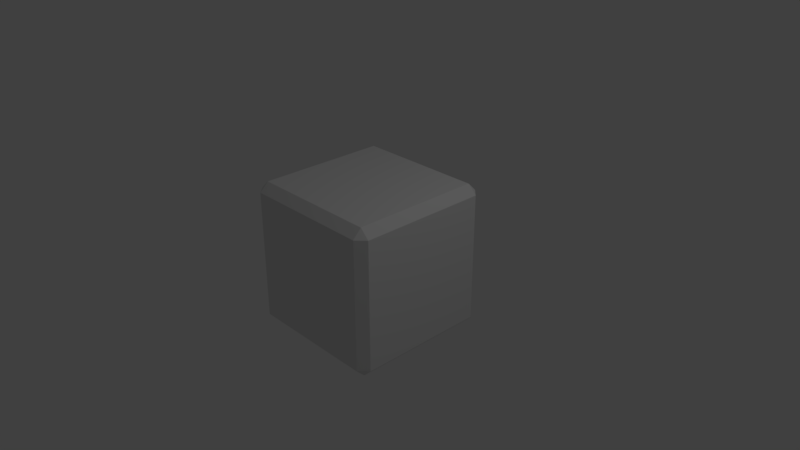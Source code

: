 # Source: TruncatedCube.blend  (saved by Blender 2.78.0; exported with 4.5.12 LTS)
import bpy
from mathutils import Matrix  # noqa: F401  (used for matrix-valued properties, if any)

bpy.ops.wm.read_factory_settings(use_empty=True)
scene = bpy.context.scene
scene.name = 'Scene'

# ---- collections
col_collection_1 = bpy.data.collections.new('Collection 1'); scene.collection.children.link(col_collection_1)

# ---- materials (node trees are filled in below, after node groups)
mat_material = bpy.data.materials.new('Material')
mat_material.alpha_threshold = 0.0
mat_material.use_transparent_shadow = False
mat_material.roughness = 0.5
mat_material.line_color = (0.0, 0.0, 0.0, 1.0)

# ---- material node trees

# ---- world
world_world = bpy.data.worlds.new('World'); scene.world = world_world
world_world.color = (0.05088, 0.05088, 0.05088)
world_world.use_sun_shadow = False
world_world.sun_shadow_jitter_overblur = 0.0
world_world.cycles.sampling_method = 'MANUAL'

# ---- cameras
cam_camera = bpy.data.cameras.new('Camera')
cam_camera.clip_end = 100.0
cam_camera.lens = 35.0
cam_camera.sensor_width = 32.0
cam_camera.sensor_height = 18.0
cam_camera.ortho_scale = 7.314
cam_camera.dof.focus_distance = 0.0
cam_camera.dof.aperture_fstop = 128.0

# ---- lights
light_lamp = bpy.data.lights.new('Lamp', 'POINT')
light_lamp.transmission_factor = 0.0
light_lamp.cutoff_distance = 30.0
light_lamp.energy = 100.0
light_lamp.shadow_buffer_clip_start = 1.001
light_lamp.shadow_soft_size = 0.1
light_lamp.shadow_maximum_resolution = 0.006
light_lamp.use_absolute_resolution = True

# ---- meshes
me_cube = bpy.data.meshes.new('Cube')
me_cube.from_pydata([(1.0, 1.0, -1.0), (1.0, -1.0, -1.0), (-1.0, -1.0, -1.0), (-1.0, 1.0, -1.0), (1.0, 1.0, 1.0), (1.0, -1.0, 1.0), (-1.0, -1.0, 1.0), (-1.0, 1.0, 1.0)], [], [(0, 3, 2, 1), (1, 2, 6, 5), (5, 4, 0, 1), (4, 5, 6, 7), (3, 7, 6, 2), (4, 7, 3, 0)])
me_cube.polygons.foreach_set('use_smooth', [True] * 6)
me_cube.materials.append(mat_material)
me_cube.use_remesh_preserve_volume = False
me_cube.use_remesh_preserve_attributes = False
me_cube.use_mirror_vertex_groups = False
me_cube.update()

# ---- objects
ob_truncatedcube = bpy.data.objects.new('TruncatedCube', me_cube)
ob_lamp = bpy.data.objects.new('Lamp', light_lamp)
ob_camera = bpy.data.objects.new('Camera', cam_camera)

# ---- transforms, parenting, visibility, modifiers, constraints
ob_truncatedcube.location = (0.0, 0.0, 0.0)
ob_truncatedcube.lock_rotations_4d = False
ob_truncatedcube.empty_display_type = 'ARROWS'
ob_truncatedcube.lineart.crease_threshold = 0.0
_m = ob_truncatedcube.modifiers.new('Bevel', 'BEVEL')
_m.width = 0.12
_m.width_pct = 0.12
_m.limit_method = 'NONE'
_m.spread = 0.0
_m = ob_truncatedcube.modifiers.new('Bevel.001', 'BEVEL')
_m.width = 0.002
_m.width_pct = 0.002
_m.limit_method = 'NONE'
_m.spread = 0.0
_m = ob_truncatedcube.modifiers.new('Bevel.002', 'BEVEL')
_m.width = 0.001
_m.width_pct = 0.001
_m.limit_method = 'NONE'
_m.spread = 0.0
_m = ob_truncatedcube.modifiers.new('Subsurf', 'SUBSURF')
_m.uv_smooth = 'PRESERVE_CORNERS'
_m.quality = 2
_m.levels = 2
_m.show_only_control_edges = False
ob_lamp.location = (4.076, 1.005, 5.904)
ob_lamp.rotation_euler = (0.6503, 0.05522, 1.866)
ob_lamp.lock_rotations_4d = False
ob_lamp.empty_display_type = 'ARROWS'
ob_lamp.color = (0.0, 0.0, 0.0, 0.0)
ob_lamp.lineart.crease_threshold = 0.0
ob_camera.location = (7.481, -6.508, 5.344)
ob_camera.rotation_euler = (1.109, 0.0, 0.8149)
ob_camera.lock_rotations_4d = False
ob_camera.empty_display_type = 'ARROWS'
ob_camera.color = (0.0, 0.0, 0.0, 0.0)
ob_camera.display_type = 'WIRE'
ob_camera.lineart.crease_threshold = 0.0

# ---- collection membership
col_collection_1.objects.link(ob_truncatedcube)
col_collection_1.objects.link(ob_lamp)
col_collection_1.objects.link(ob_camera)

# ---- scene / render settings (as saved in the file)
scene.camera = ob_camera
scene.frame_start = 1; scene.frame_end = 250; scene.frame_set(1)
scene.render.engine = 'BLENDER_EEVEE_NEXT'
scene.render.resolution_percentage = 50
scene.render.dither_intensity = 0.0
scene.cycles.use_denoising = False
scene.cycles.samples = 128
scene.cycles.sampling_pattern = 'TABULATED_SOBOL'
scene.cycles.light_sampling_threshold = 0.0
scene.cycles.use_adaptive_sampling = False
scene.cycles.use_light_tree = False
scene.cycles.blur_glossy = 0.0
scene.cycles.sample_clamp_indirect = 0.0
scene.view_settings.view_transform = 'Standard'
bpy.context.view_layer.update()
